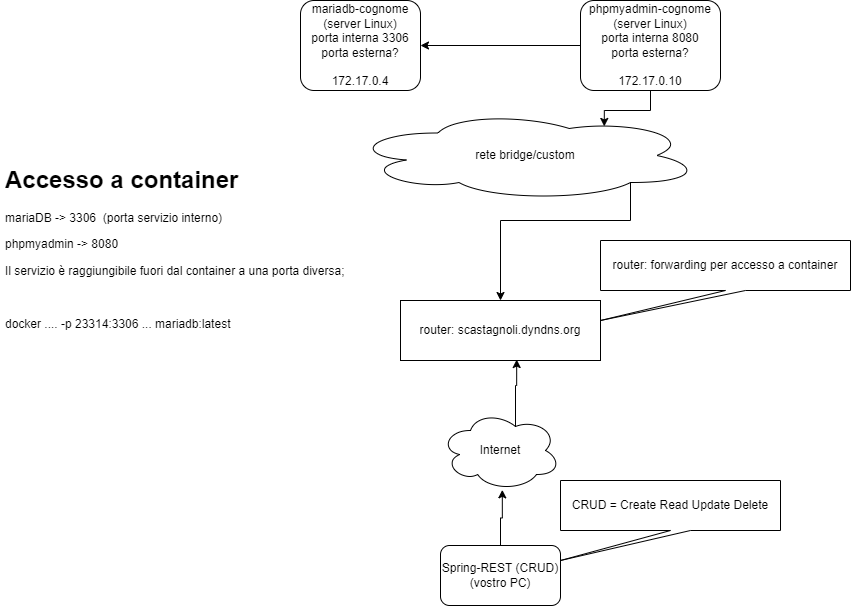

The diagram above was exported from draw.io. Its source (the exported page's mxGraphModel, read from the mxfile embedded in the PNG):
<mxGraphModel dx="2012" dy="655" grid="1" gridSize="10" guides="1" tooltips="1" connect="1" arrows="1" fold="1" page="1" pageScale="1" pageWidth="827" pageHeight="1169" math="0" shadow="0">
  <root>
    <mxCell id="0" />
    <mxCell id="1" parent="0" />
    <mxCell id="Jhe4nE7iEWROJ-PrLnIA-1" value="mariadb-cognome&lt;br&gt;(server Linux)&lt;br&gt;porta interna 3306&lt;br&gt;porta esterna?&lt;br&gt;&lt;br&gt;172.17.0.4" style="rounded=1;whiteSpace=wrap;html=1;" vertex="1" parent="1">
      <mxGeometry x="160" y="10" width="120" height="90" as="geometry" />
    </mxCell>
    <mxCell id="Jhe4nE7iEWROJ-PrLnIA-10" style="edgeStyle=orthogonalEdgeStyle;rounded=0;orthogonalLoop=1;jettySize=auto;html=1;exitX=0.5;exitY=1;exitDx=0;exitDy=0;entryX=0.725;entryY=0.177;entryDx=0;entryDy=0;entryPerimeter=0;" edge="1" parent="1" source="Jhe4nE7iEWROJ-PrLnIA-2" target="Jhe4nE7iEWROJ-PrLnIA-9">
      <mxGeometry relative="1" as="geometry" />
    </mxCell>
    <mxCell id="Jhe4nE7iEWROJ-PrLnIA-12" style="edgeStyle=orthogonalEdgeStyle;rounded=0;orthogonalLoop=1;jettySize=auto;html=1;exitX=0;exitY=0.5;exitDx=0;exitDy=0;" edge="1" parent="1" source="Jhe4nE7iEWROJ-PrLnIA-2" target="Jhe4nE7iEWROJ-PrLnIA-1">
      <mxGeometry relative="1" as="geometry" />
    </mxCell>
    <mxCell id="Jhe4nE7iEWROJ-PrLnIA-2" value="phpmyadmin-cognome&lt;br&gt;(server Linux)&lt;br&gt;porta interna 8080&lt;br&gt;porta esterna?&lt;br&gt;&lt;br&gt;172.17.0.10" style="rounded=1;whiteSpace=wrap;html=1;" vertex="1" parent="1">
      <mxGeometry x="440" y="10" width="140" height="90" as="geometry" />
    </mxCell>
    <mxCell id="Jhe4nE7iEWROJ-PrLnIA-6" style="edgeStyle=orthogonalEdgeStyle;rounded=0;orthogonalLoop=1;jettySize=auto;html=1;exitX=0.5;exitY=0;exitDx=0;exitDy=0;entryX=0.515;entryY=0.992;entryDx=0;entryDy=0;entryPerimeter=0;" edge="1" parent="1" source="Jhe4nE7iEWROJ-PrLnIA-3" target="Jhe4nE7iEWROJ-PrLnIA-5">
      <mxGeometry relative="1" as="geometry" />
    </mxCell>
    <mxCell id="Jhe4nE7iEWROJ-PrLnIA-3" value="Spring-REST (CRUD)&lt;br&gt;(vostro PC)" style="rounded=1;whiteSpace=wrap;html=1;" vertex="1" parent="1">
      <mxGeometry x="300" y="555" width="120" height="60" as="geometry" />
    </mxCell>
    <mxCell id="Jhe4nE7iEWROJ-PrLnIA-4" value="router: scastagnoli.dyndns.org" style="rounded=0;whiteSpace=wrap;html=1;" vertex="1" parent="1">
      <mxGeometry x="260" y="310" width="200" height="60" as="geometry" />
    </mxCell>
    <mxCell id="Jhe4nE7iEWROJ-PrLnIA-7" style="edgeStyle=orthogonalEdgeStyle;rounded=0;orthogonalLoop=1;jettySize=auto;html=1;exitX=0.625;exitY=0.2;exitDx=0;exitDy=0;exitPerimeter=0;entryX=0.581;entryY=0.984;entryDx=0;entryDy=0;entryPerimeter=0;" edge="1" parent="1" source="Jhe4nE7iEWROJ-PrLnIA-5" target="Jhe4nE7iEWROJ-PrLnIA-4">
      <mxGeometry relative="1" as="geometry" />
    </mxCell>
    <mxCell id="Jhe4nE7iEWROJ-PrLnIA-5" value="Internet" style="ellipse;shape=cloud;whiteSpace=wrap;html=1;" vertex="1" parent="1">
      <mxGeometry x="300" y="420" width="120" height="80" as="geometry" />
    </mxCell>
    <mxCell id="Jhe4nE7iEWROJ-PrLnIA-8" value="router: forwarding per accesso a container" style="shape=callout;whiteSpace=wrap;html=1;perimeter=calloutPerimeter;position2=0;" vertex="1" parent="1">
      <mxGeometry x="460" y="250" width="250" height="80" as="geometry" />
    </mxCell>
    <mxCell id="Jhe4nE7iEWROJ-PrLnIA-11" style="edgeStyle=orthogonalEdgeStyle;rounded=0;orthogonalLoop=1;jettySize=auto;html=1;exitX=0.8;exitY=0.8;exitDx=0;exitDy=0;exitPerimeter=0;" edge="1" parent="1" source="Jhe4nE7iEWROJ-PrLnIA-9" target="Jhe4nE7iEWROJ-PrLnIA-4">
      <mxGeometry relative="1" as="geometry">
        <Array as="points">
          <mxPoint x="490" y="230" />
          <mxPoint x="360" y="230" />
        </Array>
      </mxGeometry>
    </mxCell>
    <mxCell id="Jhe4nE7iEWROJ-PrLnIA-9" value="rete bridge/custom" style="ellipse;shape=cloud;whiteSpace=wrap;html=1;" vertex="1" parent="1">
      <mxGeometry x="210" y="120" width="350" height="90" as="geometry" />
    </mxCell>
    <mxCell id="Jhe4nE7iEWROJ-PrLnIA-14" value="&lt;h1&gt;Accesso a container&lt;/h1&gt;&lt;p&gt;mariaDB -&amp;gt; 3306&amp;nbsp; (porta servizio interno)&lt;/p&gt;&lt;p&gt;phpmyadmin -&amp;gt; 8080&lt;span style=&quot;white-space: pre;&quot;&gt;&#09;&lt;/span&gt;&lt;/p&gt;&lt;p&gt;Il servizio è raggiungibile fuori dal container a una porta diversa;&lt;/p&gt;&lt;p&gt;&lt;br&gt;&lt;/p&gt;&lt;p&gt;docker .... -p 23314:3306 ... mariadb:latest&lt;/p&gt;" style="text;html=1;strokeColor=none;fillColor=none;spacing=5;spacingTop=-20;whiteSpace=wrap;overflow=hidden;rounded=0;" vertex="1" parent="1">
      <mxGeometry x="-140" y="170" width="380" height="180" as="geometry" />
    </mxCell>
    <mxCell id="Jhe4nE7iEWROJ-PrLnIA-15" value="CRUD = Create Read Update Delete" style="shape=callout;whiteSpace=wrap;html=1;perimeter=calloutPerimeter;position2=0;" vertex="1" parent="1">
      <mxGeometry x="420" y="490" width="220" height="80" as="geometry" />
    </mxCell>
  </root>
</mxGraphModel>